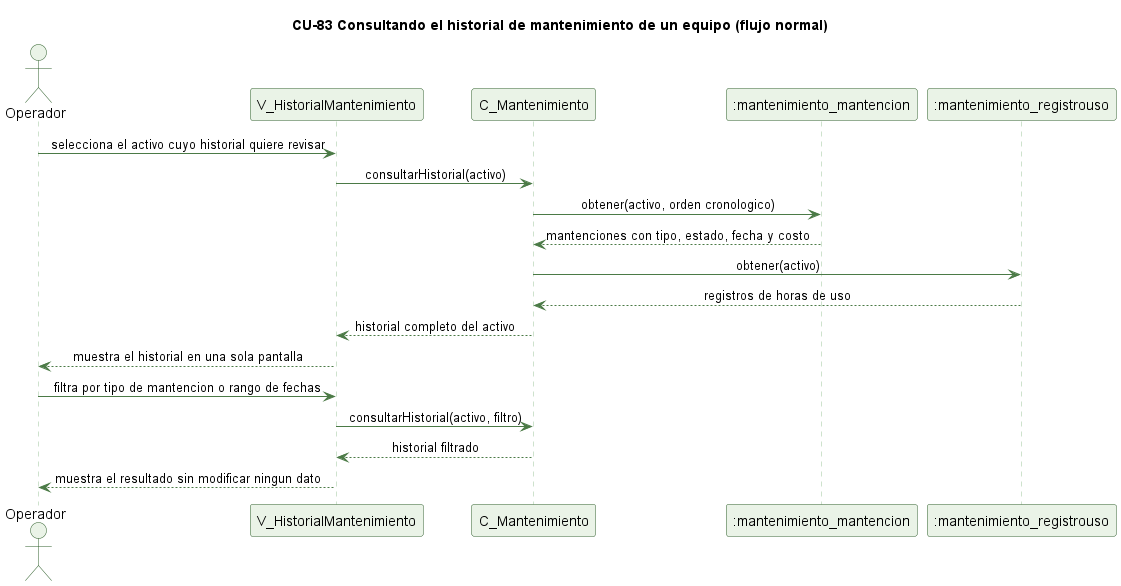

The diagram above was rendered by PlantUML. Its source (embedded in the PNG):
@startuml cu83-historial-mantenimiento-normal
' CU-83 Consultando el historial de mantenimiento de un equipo - flujo normal
skinparam backgroundColor #FFFFFF
skinparam shadowing false
skinparam defaultFontName Helvetica
skinparam sequenceMessageAlign center
skinparam ParticipantBackgroundColor #EAF3E7
skinparam ParticipantBorderColor #2E5E2A
skinparam ActorBackgroundColor #EAF3E7
skinparam ActorBorderColor #2E5E2A
skinparam sequenceLifeLineBorderColor #9CC49A
skinparam ArrowColor #4B7A46

title CU-83 Consultando el historial de mantenimiento de un equipo (flujo normal)

actor Operador
participant "V_HistorialMantenimiento" as V
participant "C_Mantenimiento" as C
participant ":mantenimiento_mantencion" as MNT
participant ":mantenimiento_registrouso" as RU

Operador -> V : selecciona el activo cuyo historial quiere revisar
V -> C : consultarHistorial(activo)
C -> MNT : obtener(activo, orden cronologico)
MNT --> C : mantenciones con tipo, estado, fecha y costo
C -> RU : obtener(activo)
RU --> C : registros de horas de uso
C --> V : historial completo del activo
V --> Operador : muestra el historial en una sola pantalla
Operador -> V : filtra por tipo de mantencion o rango de fechas
V -> C : consultarHistorial(activo, filtro)
C --> V : historial filtrado
V --> Operador : muestra el resultado sin modificar ningun dato

@enduml